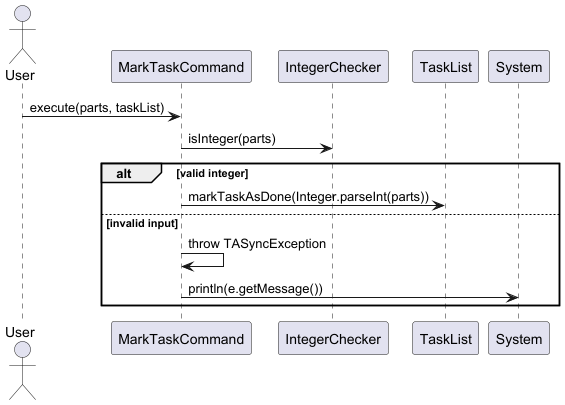

The diagram above was rendered by PlantUML. Its source (embedded in the PNG):
@startuml
'https://plantuml.com/sequence-diagram

actor User

participant "MarkTaskCommand" as MarkCmd
participant "IntegerChecker" as Checker
participant "TaskList" as TaskList
participant "System" as Console

User -> MarkCmd : execute(parts, taskList)

MarkCmd -> Checker : isInteger(parts)
alt valid integer
    MarkCmd -> TaskList : markTaskAsDone(Integer.parseInt(parts))
else invalid input
    MarkCmd -> MarkCmd : throw TASyncException
    MarkCmd -> Console : println(e.getMessage())
end

@enduml